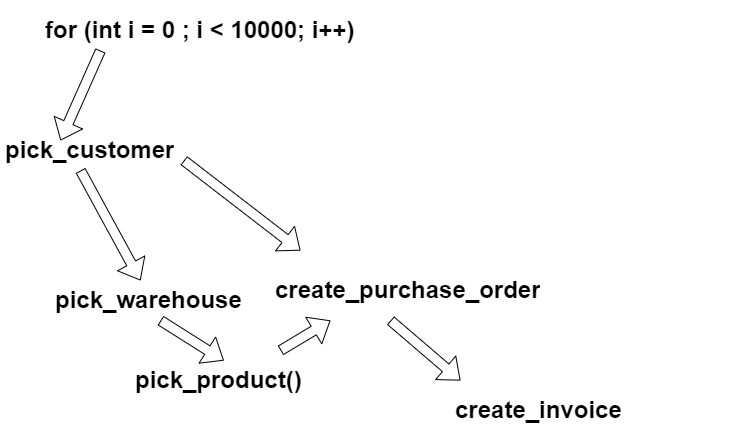

The diagram above was exported from draw.io. Its source (the exported page's mxGraphModel, read from the mxfile embedded in the PNG):
<mxGraphModel dx="1119" dy="786" grid="1" gridSize="10" guides="1" tooltips="1" connect="1" arrows="1" fold="1" page="1" pageScale="1" pageWidth="2000" pageHeight="1169" math="0" shadow="0">
  <root>
    <mxCell id="0" />
    <mxCell id="1" parent="0" />
    <mxCell id="0XzndBzTlmTkkHxgmc3_-1" value="" style="shape=flexArrow;endArrow=classic;html=1;rounded=0;" edge="1" parent="1">
      <mxGeometry width="50" height="50" relative="1" as="geometry">
        <mxPoint x="380" y="190" as="sourcePoint" />
        <mxPoint x="340" y="280" as="targetPoint" />
      </mxGeometry>
    </mxCell>
    <mxCell id="0XzndBzTlmTkkHxgmc3_-2" value="&lt;h1&gt;for (int i = 0 ; i &amp;lt; 10000; i++)&lt;/h1&gt;" style="text;html=1;strokeColor=none;fillColor=none;spacing=5;spacingTop=-20;whiteSpace=wrap;overflow=hidden;rounded=0;" vertex="1" parent="1">
      <mxGeometry x="320" y="150" width="360" height="40" as="geometry" />
    </mxCell>
    <mxCell id="0XzndBzTlmTkkHxgmc3_-4" value="" style="shape=flexArrow;endArrow=classic;html=1;rounded=0;" edge="1" parent="1">
      <mxGeometry width="50" height="50" relative="1" as="geometry">
        <mxPoint x="360" y="310" as="sourcePoint" />
        <mxPoint x="420" y="420" as="targetPoint" />
      </mxGeometry>
    </mxCell>
    <mxCell id="0XzndBzTlmTkkHxgmc3_-5" value="&lt;h1&gt;pick_customer&lt;/h1&gt;" style="text;html=1;strokeColor=none;fillColor=none;spacing=5;spacingTop=-20;whiteSpace=wrap;overflow=hidden;rounded=0;" vertex="1" parent="1">
      <mxGeometry x="280" y="270" width="190" height="40" as="geometry" />
    </mxCell>
    <mxCell id="0XzndBzTlmTkkHxgmc3_-6" value="" style="shape=flexArrow;endArrow=classic;html=1;rounded=0;" edge="1" parent="1" target="0XzndBzTlmTkkHxgmc3_-8">
      <mxGeometry width="50" height="50" relative="1" as="geometry">
        <mxPoint x="440" y="460" as="sourcePoint" />
        <mxPoint x="590" y="630" as="targetPoint" />
      </mxGeometry>
    </mxCell>
    <mxCell id="0XzndBzTlmTkkHxgmc3_-7" value="&lt;h1&gt;pick_warehouse&lt;/h1&gt;" style="text;html=1;strokeColor=none;fillColor=none;spacing=5;spacingTop=-20;whiteSpace=wrap;overflow=hidden;rounded=0;" vertex="1" parent="1">
      <mxGeometry x="330" y="420" width="250" height="40" as="geometry" />
    </mxCell>
    <mxCell id="0XzndBzTlmTkkHxgmc3_-8" value="&lt;h1&gt;pick_product()&lt;/h1&gt;" style="text;html=1;strokeColor=none;fillColor=none;spacing=5;spacingTop=-20;whiteSpace=wrap;overflow=hidden;rounded=0;" vertex="1" parent="1">
      <mxGeometry x="410" y="500" width="250" height="40" as="geometry" />
    </mxCell>
    <mxCell id="0XzndBzTlmTkkHxgmc3_-9" value="" style="shape=flexArrow;endArrow=classic;html=1;rounded=0;" edge="1" parent="1">
      <mxGeometry width="50" height="50" relative="1" as="geometry">
        <mxPoint x="463.3299999999999" y="300" as="sourcePoint" />
        <mxPoint x="580" y="390" as="targetPoint" />
      </mxGeometry>
    </mxCell>
    <mxCell id="0XzndBzTlmTkkHxgmc3_-10" value="&lt;h1&gt;create_purchase_order&lt;/h1&gt;" style="text;html=1;strokeColor=none;fillColor=none;spacing=5;spacingTop=-20;whiteSpace=wrap;overflow=hidden;rounded=0;" vertex="1" parent="1">
      <mxGeometry x="550" y="410" width="300" height="40" as="geometry" />
    </mxCell>
    <mxCell id="0XzndBzTlmTkkHxgmc3_-11" value="" style="shape=flexArrow;endArrow=classic;html=1;rounded=0;" edge="1" parent="1">
      <mxGeometry width="50" height="50" relative="1" as="geometry">
        <mxPoint x="670" y="460" as="sourcePoint" />
        <mxPoint x="740" y="520" as="targetPoint" />
      </mxGeometry>
    </mxCell>
    <mxCell id="0XzndBzTlmTkkHxgmc3_-12" value="&lt;h1&gt;create_invoice&lt;/h1&gt;" style="text;html=1;strokeColor=none;fillColor=none;spacing=5;spacingTop=-20;whiteSpace=wrap;overflow=hidden;rounded=0;" vertex="1" parent="1">
      <mxGeometry x="730" y="530" width="300" height="40" as="geometry" />
    </mxCell>
    <mxCell id="0XzndBzTlmTkkHxgmc3_-14" value="" style="shape=flexArrow;endArrow=classic;html=1;rounded=0;" edge="1" parent="1">
      <mxGeometry width="50" height="50" relative="1" as="geometry">
        <mxPoint x="560" y="490" as="sourcePoint" />
        <mxPoint x="610" y="460" as="targetPoint" />
      </mxGeometry>
    </mxCell>
  </root>
</mxGraphModel>